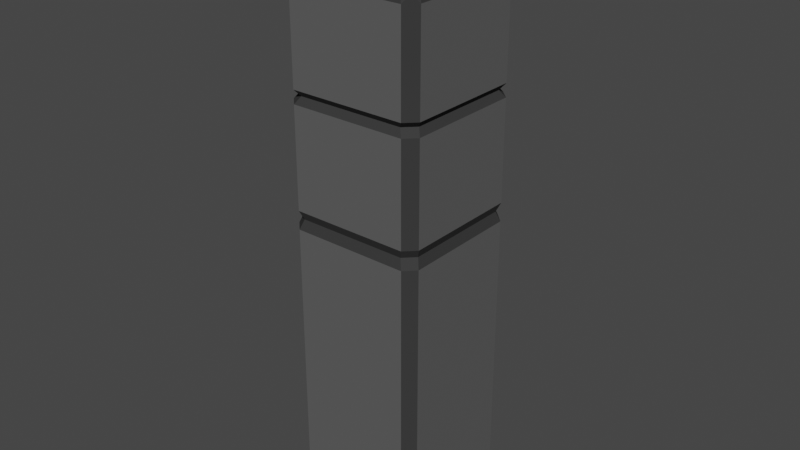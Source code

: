 # Source: FencePfosten.blend  (saved by Blender 2.80.75; exported with 4.5.12 LTS)
import bpy
from mathutils import Matrix  # noqa: F401  (used for matrix-valued properties, if any)

bpy.ops.wm.read_factory_settings(use_empty=True)
scene = bpy.context.scene
scene.name = 'Scene'

# ---- collections
col_collection = bpy.data.collections.new('Collection'); scene.collection.children.link(col_collection)

# ---- materials (node trees are filled in below, after node groups)
mat_stonedark = bpy.data.materials.new('StoneDark')
mat_stonedark.use_transparent_shadow = False
mat_stonelight = bpy.data.materials.new('StoneLight')
mat_stonelight.use_transparent_shadow = False

# ---- material node trees
mat_stonedark.use_nodes = True; mat_stonedark.node_tree.nodes.clear()
_N = mat_stonedark.node_tree.nodes; _L = mat_stonedark.node_tree.links
n0 = _N.new('ShaderNodeOutputMaterial'); n0.name = 'Material Output'; n0.location = (300, 300)
n1 = _N.new('ShaderNodeBsdfPrincipled'); n1.name = 'Principled BSDF'; n1.location = (10, 300)
n1.distribution = 'GGX'
n1.subsurface_method = 'BURLEY'
n1.inputs[0].default_value = (0.03968, 0.03968, 0.03968, 1.0)
n1.inputs[2].default_value = 0.9
n1.inputs[3].default_value = 1.45
n1.inputs[13].default_value = 0.1
n1.inputs[27].default_value = (0.0, 0.0, 0.0, 1.0)
n1.inputs[28].default_value = 1.0
_L.new(n1.outputs[0], n0.inputs[0])
n0.is_active_output = True
mat_stonelight.use_nodes = True; mat_stonelight.node_tree.nodes.clear()
_N = mat_stonelight.node_tree.nodes; _L = mat_stonelight.node_tree.links
n0 = _N.new('ShaderNodeOutputMaterial'); n0.name = 'Material Output'; n0.location = (300, 300)
n1 = _N.new('ShaderNodeBsdfPrincipled'); n1.name = 'Principled BSDF'; n1.location = (10, 300)
n1.distribution = 'GGX'
n1.subsurface_method = 'BURLEY'
n1.inputs[0].default_value = (0.1065, 0.1065, 0.1065, 1.0)
n1.inputs[2].default_value = 0.9
n1.inputs[3].default_value = 1.45
n1.inputs[13].default_value = 0.1
n1.inputs[27].default_value = (0.0, 0.0, 0.0, 1.0)
n1.inputs[28].default_value = 1.0
_L.new(n1.outputs[0], n0.inputs[0])
n0.is_active_output = True

# ---- world
world_world = bpy.data.worlds.new('World'); scene.world = world_world
world_world.use_nodes = True; world_world.node_tree.nodes.clear()
_N = world_world.node_tree.nodes; _L = world_world.node_tree.links
n0 = _N.new('ShaderNodeOutputWorld'); n0.name = 'World Output'; n0.location = (300, 300)
n1 = _N.new('ShaderNodeBackground'); n1.name = 'Background'; n1.location = (10, 300)
n1.inputs[0].default_value = (0.05088, 0.05088, 0.05088, 1.0)
_L.new(n1.outputs[0], n0.inputs[0])
n0.is_active_output = True
world_world.color = (0.05088, 0.05088, 0.05088)
world_world.use_sun_shadow = False
world_world.sun_shadow_jitter_overblur = 0.0

# ---- meshes
me_cube_003 = bpy.data.meshes.new('Cube.003')
me_cube_003.from_pydata([(-0.1937, -0.2279, -0.6532), (-0.2279, -0.1937, -0.6532), (-0.141, -0.106, 1.254), (-0.106, -0.141, 1.254), (-0.0927, -0.0927, 1.282), (-0.2279, 0.1937, -0.6532), (-0.1937, 0.2279, -0.6532), (-0.141, 0.106, 1.254), (-0.0927, 0.0927, 1.282), (-0.106, 0.141, 1.254), (0.2279, -0.1937, -0.6532), (0.1937, -0.2279, -0.6532), (0.141, -0.106, 1.254), (0.0927, -0.0927, 1.282), (0.106, -0.141, 1.254), (0.1937, 0.2279, -0.6532), (0.2279, 0.1937, -0.6532), (0.106, 0.141, 1.254), (0.0927, 0.0927, 1.282), (0.141, 0.106, 1.254), (-0.178, -0.2129, 0.7404), (-0.2129, -0.178, 0.7404), (-0.178, 0.2129, 0.7404), (-0.2129, 0.178, 0.7404), (0.2129, 0.178, 0.7404), (0.178, 0.2129, 0.7404), (0.178, -0.2129, 0.7404), (0.2129, -0.178, 0.7404), (-0.2279, -0.193, 0.7604), (-0.193, -0.2279, 0.7604), (-0.2279, 0.193, 0.7604), (-0.193, 0.2279, 0.7604), (0.193, 0.2279, 0.7604), (0.2279, 0.193, 0.7604), (0.2279, -0.193, 0.7604), (0.193, -0.2279, 0.7604), (-0.1933, 0.2279, 0.717), (-0.2279, 0.1933, 0.717), (0.2279, 0.1933, 0.717), (0.1933, 0.2279, 0.717), (0.1933, -0.2279, 0.717), (0.2279, -0.1933, 0.717), (-0.2279, -0.1933, 0.717), (-0.1933, -0.2279, 0.717), (-0.1823, 0.2167, 0.3585), (-0.2167, 0.1823, 0.3585), (0.2167, 0.1823, 0.3585), (0.1823, 0.2167, 0.3585), (0.1823, -0.2167, 0.3585), (0.2167, -0.1823, 0.3585), (-0.1823, -0.2167, 0.3585), (-0.2167, -0.1823, 0.3585), (-0.2279, -0.1934, 0.3868), (-0.1934, -0.2279, 0.3868), (-0.2279, 0.1934, 0.3868), (-0.1934, 0.2279, 0.3868), (0.1934, 0.2279, 0.3868), (0.2279, 0.1934, 0.3868), (0.2279, -0.1934, 0.3868), (0.1934, -0.2279, 0.3868), (-0.2279, 0.1937, 0.3254), (-0.1937, 0.2279, 0.3254), (0.1937, 0.2279, 0.3254), (0.2279, 0.1937, 0.3254), (0.2279, -0.1937, 0.3254), (0.1937, -0.2279, 0.3254), (-0.2279, -0.1937, 0.3254), (-0.1937, -0.2279, 0.3254), (-0.193, -0.2279, 1.071), (-0.1824, -0.2173, 1.113), (-0.2088, -0.2121, 1.094), (-0.2173, -0.1824, 1.113), (-0.2279, -0.193, 1.071), (-0.2121, -0.2088, 1.094), (-0.1824, 0.2173, 1.113), (-0.193, 0.2279, 1.071), (-0.2088, 0.2121, 1.094), (-0.2279, 0.193, 1.071), (-0.2173, 0.1824, 1.113), (-0.2121, 0.2088, 1.094), (0.2173, 0.1824, 1.113), (0.2279, 0.193, 1.071), (0.2121, 0.2088, 1.094), (0.193, 0.2279, 1.071), (0.1824, 0.2173, 1.113), (0.2088, 0.2121, 1.094), (0.1824, -0.2173, 1.113), (0.193, -0.2279, 1.071), (0.2088, -0.2121, 1.094), (0.2279, -0.193, 1.071), (0.2173, -0.1824, 1.113), (0.2121, -0.2088, 1.094)], [], [(9, 17, 84, 74), (19, 12, 90, 80), (42, 21, 23, 37), (2, 7, 78, 71), (11, 65, 67, 0), (35, 87, 68, 29), (18, 8, 4, 13), (16, 63, 64, 10), (28, 72, 77, 30), (6, 61, 62, 15), (26, 35, 29, 20), (52, 42, 37, 54), (24, 33, 34, 27), (21, 28, 30, 23), (22, 31, 32, 25), (38, 24, 27, 41), (36, 22, 25, 39), (40, 26, 20, 43), (55, 36, 39, 56), (57, 38, 41, 58), (59, 40, 43, 53), (51, 52, 54, 45), (48, 59, 53, 50), (46, 57, 58, 49), (44, 55, 56, 47), (65, 48, 50, 67), (63, 46, 49, 64), (61, 44, 47, 62), (66, 51, 45, 60), (5, 6, 15, 16, 10, 11, 0, 1), (19, 80, 82, 85, 84, 17), (14, 86, 88, 91, 90, 12), (9, 74, 76, 79, 78, 7), (2, 3, 4), (7, 8, 9), (12, 13, 14), (17, 18, 19), (70, 69, 3, 2, 71, 73), (61, 6, 5, 60), (63, 16, 15, 62), (65, 11, 10, 64), (4, 8, 7, 2), (8, 18, 17, 9), (18, 13, 12, 19), (13, 4, 3, 14), (14, 3, 69, 86), (76, 75, 31, 30, 77, 79), (82, 81, 33, 32, 83, 85), (88, 87, 35, 34, 89, 91), (43, 20, 21, 42), (31, 22, 23, 30), (33, 24, 25, 32), (35, 26, 27, 34), (20, 29, 28, 21), (31, 75, 83, 32), (33, 81, 89, 34), (22, 36, 37, 23), (24, 38, 39, 25), (26, 40, 41, 27), (53, 43, 42, 52), (55, 44, 45, 54), (57, 46, 47, 56), (59, 48, 49, 58), (67, 50, 51, 66), (50, 53, 52, 51), (36, 55, 54, 37), (38, 57, 56, 39), (40, 59, 58, 41), (44, 61, 60, 45), (46, 63, 62, 47), (48, 65, 64, 49), (0, 67, 66, 1), (1, 66, 60, 5), (68, 69, 70), (71, 72, 73), (74, 75, 76), (77, 78, 79), (80, 81, 82), (83, 84, 85), (86, 87, 88), (89, 90, 91), (77, 72, 71, 78), (68, 87, 86, 69), (83, 75, 74, 84), (89, 81, 80, 90), (29, 68, 70, 73, 72, 28)])
me_cube_003.polygons.foreach_set('material_index', [1, 1, 0, 1, 1, 1, 1, 1, 1, 1, 0, 1, 0, 0, 0, 0, 0, 0, 1, 1, 1, 0, 0, 0, 0, 0, 0, 0, 0, 1, 0, 0, 0, 0, 0, 0, 0, 0, 0, 0, 0, 0, 0, 0, 0, 1, 0, 0, 0, 0, 0, 0, 0, 0, 1, 1, 0, 0, 0, 0, 0, 0, 0, 0, 0, 0, 0, 0, 0, 0, 0, 0, 1, 0, 0, 0, 0, 0, 0, 0, 0, 0, 0, 0, 0, 0])
_uv = me_cube_003.uv_layers.new(name='UVMap')
_uv.uv.foreach_set('vector', [0.8082, 0.5477, 0.6918, 0.5477, 0.65, 0.5058, 0.85, 0.5058, 0.6727, 0.5668, 0.6727, 0.6832, 0.6308, 0.725, 0.6308, 0.525, 0.5389, 0.01901, 0.5443, 0.02048, 0.5443, 0.2295, 0.5389, 0.231, 0.8273, 0.6832, 0.8273, 0.5668, 0.8692, 0.525, 0.8692, 0.725, 0.375, 0.7687, 0.4494, 0.7688, 0.4494, 0.9812, 0.375, 0.9813, 0.5488, 0.7691, 0.6199, 0.7691, 0.6199, 0.9809, 0.5488, 0.9809, 0.6992, 0.5742, 0.8008, 0.5742, 0.8008, 0.6758, 0.6992, 0.6758, 0.375, 0.5187, 0.4494, 0.5188, 0.4494, 0.7312, 0.375, 0.7313, 0.5488, 0.01913, 0.6199, 0.01913, 0.6199, 0.2309, 0.5488, 0.2309, 0.375, 0.2687, 0.4494, 0.2688, 0.4494, 0.4812, 0.375, 0.4813, 0.5443, 0.7705, 0.5488, 0.7691, 0.5488, 0.9809, 0.5443, 0.9795, 0.4634, 0.01892, 0.5389, 0.01901, 0.5389, 0.231, 0.4634, 0.2311, 0.5443, 0.5205, 0.5488, 0.5191, 0.5488, 0.7309, 0.5443, 0.7295, 0.5443, 0.02048, 0.5488, 0.01913, 0.5488, 0.2309, 0.5443, 0.2295, 0.5443, 0.2705, 0.5488, 0.2691, 0.5488, 0.4809, 0.5443, 0.4795, 0.5389, 0.519, 0.5443, 0.5205, 0.5443, 0.7295, 0.5389, 0.731, 0.5389, 0.269, 0.5443, 0.2705, 0.5443, 0.4795, 0.5389, 0.481, 0.5389, 0.769, 0.5443, 0.7705, 0.5443, 0.9795, 0.5389, 0.981, 0.4634, 0.2689, 0.5389, 0.269, 0.5389, 0.481, 0.4634, 0.4811, 0.4634, 0.5189, 0.5389, 0.519, 0.5389, 0.731, 0.4634, 0.7311, 0.4634, 0.7689, 0.5389, 0.769, 0.5389, 0.981, 0.4634, 0.9811, 0.457, 0.01983, 0.4634, 0.01892, 0.4634, 0.2311, 0.457, 0.2302, 0.457, 0.7698, 0.4634, 0.7689, 0.4634, 0.9811, 0.457, 0.9802, 0.457, 0.5198, 0.4634, 0.5189, 0.4634, 0.7311, 0.457, 0.7302, 0.457, 0.2698, 0.4634, 0.2689, 0.4634, 0.4811, 0.457, 0.4802, 0.4494, 0.7688, 0.457, 0.7698, 0.457, 0.9802, 0.4494, 0.9812, 0.4494, 0.5188, 0.457, 0.5198, 0.457, 0.7302, 0.4494, 0.7312, 0.4494, 0.2688, 0.457, 0.2698, 0.457, 0.4802, 0.4494, 0.4812, 0.4494, 0.01878, 0.457, 0.01983, 0.457, 0.2302, 0.4494, 0.2312, 0.125, 0.5187, 0.1437, 0.5, 0.3563, 0.5, 0.375, 0.5187, 0.375, 0.7313, 0.3563, 0.75, 0.1437, 0.75, 0.125, 0.7313, 0.6727, 0.5668, 0.6308, 0.525, 0.6337, 0.5105, 0.6355, 0.5087, 0.65, 0.5058, 0.6918, 0.5477, 0.6918, 0.7023, 0.65, 0.7442, 0.6355, 0.7413, 0.6337, 0.7395, 0.6308, 0.725, 0.6727, 0.6832, 0.8082, 0.5477, 0.85, 0.5058, 0.8645, 0.5087, 0.8663, 0.5105, 0.8692, 0.525, 0.8273, 0.5668, 0.8273, 0.6832, 0.8082, 0.7023, 0.8008, 0.6758, 0.8273, 0.5668, 0.8008, 0.5742, 0.8082, 0.5477, 0.6727, 0.6832, 0.6992, 0.6758, 0.6918, 0.7023, 0.6918, 0.5477, 0.6992, 0.5742, 0.6727, 0.5668, 0.8645, 0.7413, 0.85, 0.7442, 0.8082, 0.7023, 0.8273, 0.6832, 0.8692, 0.725, 0.8663, 0.7395, 0.4494, 0.2688, 0.375, 0.2687, 0.375, 0.2313, 0.4494, 0.2312, 0.4494, 0.5188, 0.375, 0.5187, 0.375, 0.4813, 0.4494, 0.4812, 0.4494, 0.7688, 0.375, 0.7687, 0.375, 0.7313, 0.4494, 0.7312, 0.8008, 0.6758, 0.8008, 0.5742, 0.8273, 0.5668, 0.8273, 0.6832, 0.8008, 0.5742, 0.6992, 0.5742, 0.6918, 0.5477, 0.8082, 0.5477, 0.6992, 0.5742, 0.6992, 0.6758, 0.6727, 0.6832, 0.6727, 0.5668, 0.6992, 0.6758, 0.8008, 0.6758, 0.8082, 0.7023, 0.6918, 0.7023, 0.6918, 0.7023, 0.8082, 0.7023, 0.85, 0.7442, 0.65, 0.7442, 0.625, 0.2518, 0.6199, 0.2691, 0.5488, 0.2691, 0.5488, 0.2309, 0.6199, 0.2309, 0.625, 0.2482, 0.625, 0.5018, 0.6199, 0.5191, 0.5488, 0.5191, 0.5488, 0.4809, 0.6199, 0.4809, 0.625, 0.4982, 0.625, 0.7518, 0.6199, 0.7691, 0.5488, 0.7691, 0.5488, 0.7309, 0.6199, 0.7309, 0.625, 0.7482, 0.5389, 0.981, 0.5443, 0.9795, 0.5443, 1.0, 0.5417, 1.0, 0.5488, 0.2691, 0.5443, 0.2705, 0.5443, 0.2295, 0.5488, 0.2309, 0.5488, 0.5191, 0.5443, 0.5205, 0.5443, 0.4795, 0.5488, 0.4809, 0.5488, 0.7691, 0.5443, 0.7705, 0.5443, 0.7295, 0.5488, 0.7309, 0.5443, 0.9795, 0.5488, 0.9809, 0.546, 1.0, 0.5443, 1.0, 0.5488, 0.2691, 0.6199, 0.2691, 0.6199, 0.4809, 0.5488, 0.4809, 0.5488, 0.5191, 0.6199, 0.5191, 0.6199, 0.7309, 0.5488, 0.7309, 0.5443, 0.2705, 0.5389, 0.269, 0.5389, 0.231, 0.5443, 0.2295, 0.5443, 0.5205, 0.5389, 0.519, 0.5389, 0.481, 0.5443, 0.4795, 0.5443, 0.7705, 0.5389, 0.769, 0.5389, 0.731, 0.5443, 0.7295, 0.4634, 0.9811, 0.5389, 0.981, 0.5389, 1.0, 0.4634, 1.0, 0.4634, 0.2689, 0.457, 0.2698, 0.457, 0.2302, 0.4634, 0.2311, 0.4634, 0.5189, 0.457, 0.5198, 0.457, 0.4802, 0.4634, 0.4811, 0.4634, 0.7689, 0.457, 0.7698, 0.457, 0.7302, 0.4634, 0.7311, 0.4494, 0.9812, 0.457, 0.9802, 0.457, 1.0, 0.4515, 1.0, 0.457, 0.9802, 0.4634, 0.9811, 0.461, 1.0, 0.457, 1.0, 0.5389, 0.269, 0.4634, 0.2689, 0.4634, 0.2311, 0.5389, 0.231, 0.5389, 0.519, 0.4634, 0.5189, 0.4634, 0.4811, 0.5389, 0.481, 0.5389, 0.769, 0.4634, 0.7689, 0.4634, 0.7311, 0.5389, 0.731, 0.457, 0.2698, 0.4494, 0.2688, 0.4494, 0.2312, 0.457, 0.2302, 0.457, 0.5198, 0.4494, 0.5188, 0.4494, 0.4812, 0.457, 0.4802, 0.457, 0.7698, 0.4494, 0.7688, 0.4494, 0.7312, 0.457, 0.7302, 0.375, 0.9813, 0.4494, 0.9812, 0.4494, 1.0, 0.375, 1.0, 0.375, 0.01875, 0.4494, 0.01878, 0.4494, 0.2312, 0.375, 0.2313, 0.6199, 0.9809, 0.625, 0.975, 0.625, 0.9809, 0.8692, 0.725, 0.875, 0.7309, 0.875, 0.7309, 0.85, 0.5058, 0.8559, 0.5, 0.8559, 0.5, 0.6199, 0.2309, 0.625, 0.225, 0.625, 0.2309, 0.6308, 0.525, 0.625, 0.5191, 0.625, 0.5191, 0.6199, 0.4809, 0.625, 0.475, 0.625, 0.4809, 0.65, 0.7442, 0.6441, 0.75, 0.6441, 0.75, 0.6199, 0.7309, 0.625, 0.725, 0.625, 0.7309, 0.6199, 0.2309, 0.6199, 0.01913, 0.625, 0.02498, 0.625, 0.225, 0.6199, 0.9809, 0.6199, 0.7691, 0.625, 0.775, 0.625, 0.975, 0.6199, 0.4809, 0.6199, 0.2691, 0.625, 0.275, 0.625, 0.475, 0.6199, 0.7309, 0.6199, 0.5191, 0.6308, 0.525, 0.6308, 0.725, 0.5488, 0.9809, 0.6199, 0.9809, 0.625, 0.9895, 0.625, 0.9913, 0.6199, 1.0, 0.5488, 1.0])
me_cube_003.materials.append(mat_stonedark)
me_cube_003.materials.append(mat_stonelight)
me_cube_003.use_remesh_preserve_volume = False
me_cube_003.use_remesh_preserve_attributes = False
me_cube_003.use_mirror_vertex_groups = False
me_cube_003.update()

# ---- objects
ob_fencepfosten = bpy.data.objects.new('FencePfosten', me_cube_003)

# ---- transforms, parenting, visibility, modifiers, constraints
ob_fencepfosten.location = (0.0, 0.0, 0.0)
ob_fencepfosten.lineart.crease_threshold = 0.0

# ---- collection membership
col_collection.objects.link(ob_fencepfosten)

# ---- scene / render settings (as saved in the file)
scene.frame_start = 1; scene.frame_end = 250; scene.frame_set(1)
scene.render.engine = 'BLENDER_EEVEE_NEXT'
scene.cycles.use_denoising = False
scene.cycles.samples = 128
scene.cycles.sampling_pattern = 'TABULATED_SOBOL'
scene.cycles.use_adaptive_sampling = False
scene.cycles.use_light_tree = False
scene.view_settings.view_transform = 'Filmic'
bpy.context.view_layer.update()

# ---- added for rendering (the .blend has no active camera and no usable light): camera, sun
cam_auto = bpy.data.cameras.new('AutoCamera')
cam_auto.lens = 50.0
cam_auto.sensor_width = 36.0
cam_auto.clip_end = 1000.0
ob_auto_camera = bpy.data.objects.new('AutoCamera', cam_auto)
scene.collection.objects.link(ob_auto_camera)
ob_auto_camera.location = (1.88751, -2.26501, 1.82456)
ob_auto_camera.rotation_euler = (1.09748, -7.21219e-08, 0.694738)
scene.camera = ob_auto_camera
light_auto_sun = bpy.data.lights.new('AutoSun', 'SUN')
light_auto_sun.energy = 3.0
light_auto_sun.angle = 0.0523599
ob_auto_sun = bpy.data.objects.new('AutoSun', light_auto_sun)
scene.collection.objects.link(ob_auto_sun)
ob_auto_sun.rotation_euler = (0.872665, 0.174533, 0.523599)
bpy.context.view_layer.update()
